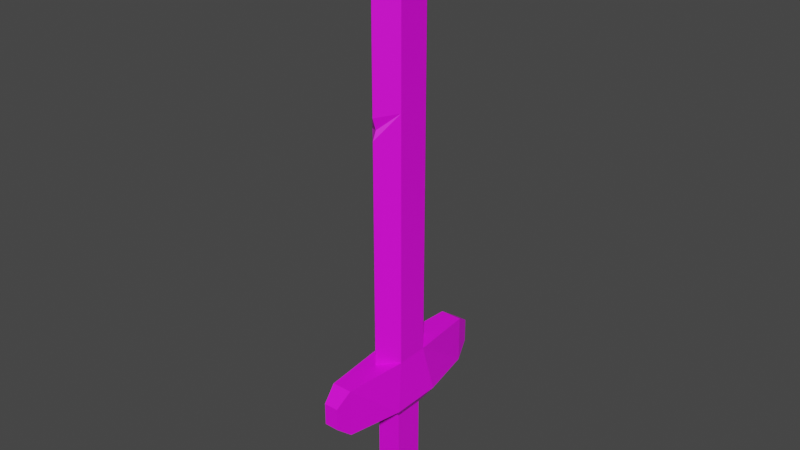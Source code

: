 # Source: WoodenSword.blend  (saved by Blender 2.81.16; exported with 4.5.12 LTS)
import bpy
from mathutils import Matrix  # noqa: F401  (used for matrix-valued properties, if any)

bpy.ops.wm.read_factory_settings(use_empty=True)
scene = bpy.context.scene
scene.name = 'Scene'

# ---- collections
col_collection = bpy.data.collections.new('Collection'); scene.collection.children.link(col_collection)

# ---- images (referenced by path relative to the original .blend; pixels are not part of the script)
import os
ASSET_DIR = os.environ.get("B2B_ASSET_DIR", "")  # directory of the original .blend (textures are referenced by path, not embedded)
HERE = os.path.dirname(os.path.abspath(__file__))  # packed textures are extracted next to this script under _unpacked/

def load_image(name, relpath, width, height, colorspace="sRGB"):
    """Load a texture the original file referenced (path relative to the .blend, or extracted next to this script)."""
    p = next((c for c in (os.path.join(HERE, relpath), os.path.join(ASSET_DIR, relpath)) if relpath and os.path.exists(c)), "")
    if p:
        img = bpy.data.images.load(p, check_existing=True)
        img.name = name
    else:  # same state as the original file: an image datablock whose file is absent (Cycles renders it pink)
        img = bpy.data.images.new(name, width, height)
        img.source = "FILE"
        img.filepath = "//" + (relpath or name)
    img.colorspace_settings.name = colorspace
    return img
img_colorpalette_png_001 = load_image('ColorPalette.png.001', 'ColorPalette.png', 1024, 1024, 'sRGB')

# ---- materials (node trees are filled in below, after node groups)
mat_material_003 = bpy.data.materials.new('Material.003')
mat_material_003.use_transparent_shadow = False

# ---- material node trees
mat_material_003.use_nodes = True; mat_material_003.node_tree.nodes.clear()
_N = mat_material_003.node_tree.nodes; _L = mat_material_003.node_tree.links
n0 = _N.new('ShaderNodeOutputMaterial'); n0.name = 'Material Output'; n0.location = (300, 300)
n1 = _N.new('ShaderNodeBsdfPrincipled'); n1.name = 'Principled BSDF'; n1.location = (10, 300)
n1.distribution = 'GGX'
n1.subsurface_method = 'BURLEY'
n1.inputs[3].default_value = 1.45
n1.inputs[27].default_value = (0.0, 0.0, 0.0, 1.0)
n1.inputs[28].default_value = 1.0
n2 = _N.new('ShaderNodeTexImage'); n2.name = 'Image Texture'; n2.location = (-354, 192)
n2.image = img_colorpalette_png_001
_L.new(n1.outputs[0], n0.inputs[0])
_L.new(n2.outputs[0], n1.inputs[0])
n0.is_active_output = True

# ---- world
world_world = bpy.data.worlds.new('World'); scene.world = world_world
world_world.use_nodes = True; world_world.node_tree.nodes.clear()
_N = world_world.node_tree.nodes; _L = world_world.node_tree.links
n0 = _N.new('ShaderNodeOutputWorld'); n0.name = 'World Output'; n0.location = (300, 300)
n1 = _N.new('ShaderNodeBackground'); n1.name = 'Background'; n1.location = (10, 300)
n1.inputs[0].default_value = (0.05088, 0.05088, 0.05088, 1.0)
_L.new(n1.outputs[0], n0.inputs[0])
n0.is_active_output = True
world_world.color = (0.05088, 0.05088, 0.05088)
world_world.use_sun_shadow = False
world_world.sun_shadow_jitter_overblur = 0.0

# ---- meshes
me_cube_001 = bpy.data.meshes.new('Cube.001')
me_cube_001.from_pydata([(-1.301, -0.6053, 0.5488), (-1.301, -0.6053, 2.462), (-1.301, 0.667, 0.5488), (-1.301, 0.667, 2.462), (0.1701, -0.6053, 0.5488), (0.1701, -0.6053, 2.461), (0.1701, 0.667, 0.5488), (0.1701, 0.667, 2.461), (-0.5653, 1.476, 2.424), (-0.5653, 1.476, 0.5488), (-0.5653, -1.295, 0.5488), (-0.5653, -1.295, 2.424), (-1.565, 1.018, 0.3037), (-1.565, -0.9816, 0.3037), (0.4347, 1.018, 0.3037), (0.4347, -0.9816, 0.3037), (-0.06783, 3.182, 0.5488), (-1.063, 3.182, 0.5488), (-0.06783, 3.182, 0.3037), (-1.063, 3.182, 0.3037), (-1.025, -3.1, 0.5488), (-0.1058, -3.1, 0.5488), (-1.025, -3.1, 0.3037), (-0.1058, -3.1, 0.3037), (-1.131, 0.6074, 0.2296), (-1.131, -0.5705, 0.2296), (-4.649e-06, 0.6074, 0.2296), (-4.649e-06, -0.5705, 0.2296), (-0.3123, 3.851, 0.4886), (-0.8183, 3.851, 0.4886), (-0.3123, 3.851, 0.364), (-0.8183, 3.851, 0.364), (-0.8945, -3.685, 0.4829), (-0.2362, -3.685, 0.4829), (-0.8945, -3.685, 0.3696), (-0.2362, -3.685, 0.3696), (-0.5653, 0.667, 2.704), (-0.5653, -0.6053, 2.704), (-1.131, 0.6074, -0.1825), (-1.131, -0.5705, -0.1825), (-4.649e-06, 0.6074, -0.1825), (-4.649e-06, -0.5705, -0.1825), (-1.055, 0.5082, -0.257), (-1.055, -0.4713, -0.257), (-0.07558, 0.5082, -0.257), (-0.07558, -0.4713, -0.257), (-1.301, -0.6053, 1.707), (-0.5653, -1.146, 1.74), (-0.5653, -1.295, 1.8), (0.1701, -0.6053, 1.816), (-0.5653, -1.295, 1.695), (-0.5653, 1.476, 1.444), (-0.5653, 1.301, 1.388), (-1.301, 0.667, 1.413), (0.1701, 0.667, 1.385), (-0.5653, 1.476, 1.349)], [], [(0, 46, 1, 3, 53, 2), (3, 36, 8), (6, 54, 7, 5, 49, 4), (1, 46, 48, 11), (15, 4, 21, 23), (7, 36, 37, 5), (2, 53, 55, 9), (7, 54, 51, 8), (6, 2, 9), (0, 4, 10), (5, 37, 11), (4, 49, 50, 10), (15, 13, 25, 27), (14, 12, 19, 18), (0, 2, 12, 13), (6, 4, 15, 14), (16, 18, 30, 28), (6, 14, 18, 16), (2, 6, 16, 17), (12, 2, 17, 19), (21, 20, 32, 33), (13, 15, 23, 22), (4, 0, 20, 21), (0, 13, 22, 20), (27, 25, 39, 41), (12, 14, 26, 24), (14, 15, 27, 26), (13, 12, 24, 25), (29, 28, 30, 31), (17, 16, 28, 29), (19, 17, 29, 31), (18, 19, 31, 30), (33, 32, 34, 35), (23, 21, 33, 35), (22, 23, 35, 34), (20, 22, 34, 32), (8, 36, 7), (37, 36, 3, 1), (11, 37, 1), (41, 39, 43, 45), (24, 26, 40, 38), (26, 27, 41, 40), (25, 24, 38, 39), (42, 44, 45, 43), (38, 40, 44, 42), (40, 41, 45, 44), (39, 38, 42, 43), (47, 49, 48), (48, 49, 5, 11), (48, 46, 47), (47, 46, 50), (50, 49, 47), (50, 46, 0, 10), (52, 53, 51), (51, 53, 3, 8), (51, 54, 52), (52, 54, 55), (55, 54, 6, 9), (55, 53, 52)])
_uv = me_cube_001.uv_layers.new(name='UVMap')
_uv.uv.foreach_set('vector', [0.7331, 0.53, 0.7331, 0.53, 0.7331, 0.53, 0.7331, 0.53, 0.7331, 0.53, 0.7331, 0.53, 0.7331, 0.53, 0.7331, 0.53, 0.7331, 0.53, 0.7331, 0.53, 0.7331, 0.53, 0.7331, 0.53, 0.7331, 0.53, 0.7331, 0.53, 0.7331, 0.53, 0.7331, 0.53, 0.7331, 0.53, 0.7331, 0.53, 0.7331, 0.53, 0.7331, 0.53, 0.7331, 0.53, 0.7331, 0.53, 0.7331, 0.53, 0.7331, 0.53, 0.7331, 0.53, 0.7331, 0.53, 0.7331, 0.53, 0.7331, 0.53, 0.7331, 0.53, 0.7331, 0.53, 0.7331, 0.53, 0.7331, 0.53, 0.7331, 0.53, 0.7331, 0.53, 0.7331, 0.53, 0.7331, 0.53, 0.7331, 0.53, 0.7331, 0.53, 0.7331, 0.53, 0.7331, 0.53, 0.7331, 0.53, 0.7331, 0.53, 0.7331, 0.53, 0.7331, 0.53, 0.7331, 0.53, 0.7331, 0.53, 0.7331, 0.53, 0.7331, 0.53, 0.7331, 0.53, 0.7331, 0.53, 0.7331, 0.53, 0.7331, 0.53, 0.7331, 0.53, 0.7331, 0.53, 0.7331, 0.53, 0.7331, 0.53, 0.7331, 0.53, 0.7331, 0.53, 0.7331, 0.53, 0.7331, 0.53, 0.7331, 0.53, 0.7331, 0.53, 0.7331, 0.53, 0.7331, 0.53, 0.7331, 0.53, 0.7331, 0.53, 0.7331, 0.53, 0.7331, 0.53, 0.7331, 0.53, 0.7331, 0.53, 0.7331, 0.53, 0.7331, 0.53, 0.7331, 0.53, 0.7331, 0.53, 0.7331, 0.53, 0.7331, 0.53, 0.7331, 0.53, 0.7331, 0.53, 0.7331, 0.53, 0.7331, 0.53, 0.7331, 0.53, 0.7331, 0.53, 0.7331, 0.53, 0.7331, 0.53, 0.7331, 0.53, 0.7331, 0.53, 0.7331, 0.53, 0.7331, 0.53, 0.7331, 0.53, 0.7331, 0.53, 0.7331, 0.53, 0.7331, 0.53, 0.7331, 0.53, 0.7331, 0.53, 0.7331, 0.53, 0.7331, 0.53, 0.7331, 0.53, 0.7331, 0.53, 0.7331, 0.53, 0.7331, 0.53, 0.7331, 0.53, 0.7331, 0.53, 0.7331, 0.53, 0.7331, 0.53, 0.7331, 0.53, 0.7331, 0.53, 0.7331, 0.53, 0.7331, 0.53, 0.7331, 0.53, 0.7331, 0.53, 0.7331, 0.53, 0.7331, 0.53, 0.7331, 0.53, 0.7331, 0.53, 0.7331, 0.53, 0.7331, 0.53, 0.7331, 0.53, 0.7331, 0.53, 0.7331, 0.53, 0.7331, 0.53, 0.7331, 0.53, 0.7331, 0.53, 0.7331, 0.53, 0.7331, 0.53, 0.7331, 0.53, 0.7331, 0.53, 0.7331, 0.53, 0.7331, 0.53, 0.7331, 0.53, 0.7331, 0.53, 0.7331, 0.53, 0.7331, 0.53, 0.7331, 0.53, 0.7331, 0.53, 0.7331, 0.53, 0.7331, 0.53, 0.7331, 0.53, 0.7331, 0.53, 0.7331, 0.53, 0.7331, 0.53, 0.7331, 0.53, 0.7331, 0.53, 0.7331, 0.53, 0.7331, 0.53, 0.7331, 0.53, 0.7331, 0.53, 0.7331, 0.53, 0.7331, 0.53, 0.7331, 0.53, 0.7331, 0.53, 0.7331, 0.53, 0.7331, 0.53, 0.7331, 0.53, 0.7331, 0.53, 0.7331, 0.53, 0.7331, 0.53, 0.7331, 0.53, 0.7331, 0.53, 0.7331, 0.53, 0.7331, 0.53, 0.7331, 0.53, 0.7331, 0.53, 0.7331, 0.53, 0.7331, 0.53, 0.7331, 0.53, 0.7331, 0.53, 0.7331, 0.53, 0.7331, 0.53, 0.7331, 0.53, 0.7331, 0.53, 0.7331, 0.53, 0.7331, 0.53, 0.7331, 0.53, 0.7331, 0.53, 0.7331, 0.53, 0.7331, 0.53, 0.7331, 0.53, 0.7331, 0.53, 0.7331, 0.53, 0.7331, 0.53, 0.7331, 0.53, 0.7331, 0.53, 0.7331, 0.53, 0.7331, 0.53, 0.7331, 0.53, 0.7331, 0.53, 0.7331, 0.53, 0.7331, 0.53, 0.7331, 0.53, 0.7331, 0.53, 0.7331, 0.53, 0.7331, 0.53, 0.7331, 0.53, 0.7331, 0.53, 0.7331, 0.53, 0.7331, 0.53, 0.7331, 0.53, 0.7331, 0.53, 0.7331, 0.53, 0.7331, 0.53, 0.7331, 0.53, 0.7331, 0.53, 0.7331, 0.53, 0.7331, 0.53, 0.7331, 0.53, 0.7331, 0.53, 0.7331, 0.53, 0.7331, 0.53, 0.7331, 0.53, 0.7331, 0.53, 0.7331, 0.53, 0.7331, 0.53, 0.7331, 0.53, 0.7331, 0.53, 0.7331, 0.53, 0.7331, 0.53, 0.7331, 0.53, 0.7331, 0.53, 0.7331, 0.53, 0.7331, 0.53, 0.7331, 0.53, 0.7331, 0.53, 0.7331, 0.53, 0.7331, 0.53, 0.7331, 0.53, 0.7331, 0.53])
me_cube_001.materials.append(mat_material_003)
me_cube_001.use_remesh_fix_poles = True
me_cube_001.use_remesh_preserve_attributes = False
me_cube_001.use_mirror_vertex_groups = False
me_cube_001.update()

# ---- objects
ob_cube = bpy.data.objects.new('Cube', me_cube_001)

# ---- transforms, parenting, visibility, modifiers, constraints
ob_cube.location = (0.01928, 0.00315, -0.06531)
ob_cube.scale = (0.04337, 0.05105, 0.3898)
ob_cube.lineart.crease_threshold = 0.0

# ---- collection membership
col_collection.objects.link(ob_cube)

# ---- scene / render settings (as saved in the file)
scene.frame_start = 1; scene.frame_end = 250; scene.frame_set(1)
scene.render.engine = 'BLENDER_EEVEE_NEXT'
scene.cycles.use_denoising = False
scene.cycles.samples = 128
scene.cycles.sampling_pattern = 'TABULATED_SOBOL'
scene.cycles.use_adaptive_sampling = False
scene.cycles.use_light_tree = False
scene.view_settings.view_transform = 'Filmic'
bpy.context.view_layer.update()

# ---- added for rendering (the .blend has no active camera and no usable light): camera, sun
cam_auto = bpy.data.cameras.new('AutoCamera')
cam_auto.lens = 50.0
cam_auto.sensor_width = 36.0
cam_auto.clip_end = 1000.0
ob_auto_camera = bpy.data.objects.new('AutoCamera', cam_auto)
scene.collection.objects.link(ob_auto_camera)
ob_auto_camera.location = (1.12333, -1.3469, 1.3145)
ob_auto_camera.rotation_euler = (1.09748, -7.21219e-08, 0.694738)
scene.camera = ob_auto_camera
light_auto_sun = bpy.data.lights.new('AutoSun', 'SUN')
light_auto_sun.energy = 3.0
light_auto_sun.angle = 0.0523599
ob_auto_sun = bpy.data.objects.new('AutoSun', light_auto_sun)
scene.collection.objects.link(ob_auto_sun)
ob_auto_sun.rotation_euler = (0.872665, 0.174533, 0.523599)
bpy.context.view_layer.update()
